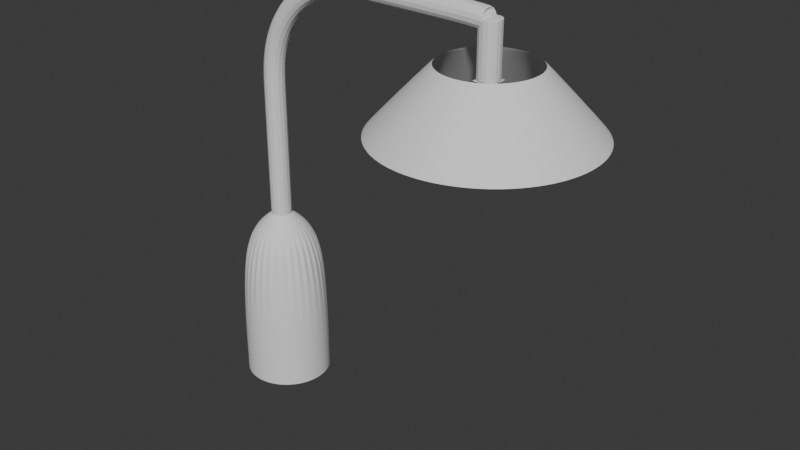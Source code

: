 # Source: Lamp_Model.blend  (saved by Blender 4.5.90; exported with 4.5.12 LTS)
import bpy
from mathutils import Matrix  # noqa: F401  (used for matrix-valued properties, if any)

bpy.ops.wm.read_factory_settings(use_empty=True)
scene = bpy.context.scene
scene.name = 'Scene'

# ---- collections
col_collection = bpy.data.collections.new('Collection'); scene.collection.children.link(col_collection)

# ---- world
world_world = bpy.data.worlds.new('World'); scene.world = world_world
world_world.use_nodes = True; world_world.node_tree.nodes.clear()
_N = world_world.node_tree.nodes; _L = world_world.node_tree.links
n0 = _N.new('ShaderNodeOutputWorld'); n0.name = 'World Output'; n0.location = (200, 100)
n1 = _N.new('ShaderNodeBackground'); n1.name = 'Background'; n1.location = (-200, 100)
n1.inputs[0].default_value = (0.05088, 0.05088, 0.05088, 1.0)
_L.new(n1.outputs[0], n0.inputs[0])
n0.is_active_output = True
world_world.color = (0.05088, 0.05088, 0.05088)
world_world.sun_shadow_jitter_overblur = 0.0

# ---- meshes
me_circle = bpy.data.meshes.new('Circle')
me_circle.from_pydata([(0.0, 1.0, 0.0), (-0.1951, 0.9808, 0.0), (-0.3827, 0.9239, 0.0), (-0.5556, 0.8315, 0.0), (-0.7071, 0.7071, 0.0), (-0.8315, 0.5556, 0.0), (-0.9239, 0.3827, 0.0), (-0.9808, 0.1951, 0.0), (-1.0, 0.0, 0.0), (-0.9808, -0.1951, 0.0), (-0.9239, -0.3827, 0.0), (-0.8315, -0.5556, 0.0), (-0.7071, -0.7071, 0.0), (-0.5556, -0.8315, 0.0), (-0.3827, -0.9239, 0.0), (-0.1951, -0.9808, 0.0), (0.0, -1.0, 0.0), (0.1951, -0.9808, 0.0), (0.3827, -0.9239, 0.0), (0.5556, -0.8315, 0.0), (0.7071, -0.7071, 0.0), (0.8315, -0.5556, 0.0), (0.9239, -0.3827, 0.0), (0.9808, -0.1951, 0.0), (1.0, 0.0, 0.0), (0.9808, 0.1951, 0.0), (0.9239, 0.3827, 0.0), (0.8315, 0.5556, 0.0), (0.7071, 0.7071, 0.0), (0.5556, 0.8315, 0.0), (0.3827, 0.9239, 0.0), (0.1951, 0.9808, 0.0), (0.0, 1.0, 0.0), (-0.1951, 0.9808, 0.0), (-0.3827, 0.9239, 0.0), (-0.5556, 0.8315, 0.0), (-0.7071, 0.7071, 0.0), (-0.8315, 0.5556, 0.0), (-0.9239, 0.3827, 0.0), (-0.9808, 0.1951, 0.0), (-1.0, 0.0, 0.0), (-0.9808, -0.1951, 0.0), (-0.9239, -0.3827, 0.0), (-0.8315, -0.5556, 0.0), (-0.7071, -0.7071, 0.0), (-0.5556, -0.8315, 0.0), (-0.3827, -0.9239, 0.0), (-0.1951, -0.9808, 0.0), (0.0, -1.0, 0.0), (0.1951, -0.9808, 0.0), (0.3827, -0.9239, 0.0), (0.5556, -0.8315, 0.0), (0.7071, -0.7071, 0.0), (0.8315, -0.5556, 0.0), (0.9239, -0.3827, 0.0), (0.9808, -0.1951, 0.0), (1.0, 0.0, 0.0), (0.9808, 0.1951, 0.0), (0.9239, 0.3827, 0.0), (0.8315, 0.5556, 0.0), (0.7071, 0.7071, 0.0), (0.5556, 0.8315, 0.0), (0.3827, 0.9239, 0.0), (0.1951, 0.9808, 0.0), (0.0, 1.0, 0.0), (-0.1951, 0.9808, 0.0), (-0.3827, 0.9239, 0.0), (-0.5556, 0.8315, 0.0), (-0.7071, 0.7071, 0.0), (-0.8315, 0.5556, 0.0), (-0.9239, 0.3827, 0.0), (-0.9808, 0.1951, 0.0), (-1.0, 0.0, 0.0), (-0.9808, -0.1951, 0.0), (-0.9239, -0.3827, 0.0), (-0.8315, -0.5556, 0.0), (-0.7071, -0.7071, 0.0), (-0.5556, -0.8315, 0.0), (-0.3827, -0.9239, 0.0), (-0.1951, -0.9808, 0.0), (0.0, -1.0, 0.0), (0.1951, -0.9808, 0.0), (0.3827, -0.9239, 0.0), (0.5556, -0.8315, 0.0), (0.7071, -0.7071, 0.0), (0.8315, -0.5556, 0.0), (0.9239, -0.3827, 0.0), (0.9808, -0.1951, 0.0), (1.0, 0.0, 0.0), (0.9808, 0.1951, 0.0), (0.9239, 0.3827, 0.0), (0.8315, 0.5556, 0.0), (0.7071, 0.7071, 0.0), (0.5556, 0.8315, 0.0), (0.3827, 0.9239, 0.0), (0.1951, 0.9808, 0.0), (0.0, 1.0, 4.325), (-0.1951, 0.9808, 4.325), (-0.3827, 0.9239, 4.325), (-0.5556, 0.8315, 4.325), (-0.7071, 0.7071, 4.325), (-0.8315, 0.5556, 4.325), (-0.9239, 0.3827, 4.325), (-0.9808, 0.1951, 4.325), (-1.0, 0.0, 4.325), (-0.9808, -0.1951, 4.325), (-0.9239, -0.3827, 4.325), (-0.8315, -0.5556, 4.325), (-0.7071, -0.7071, 4.325), (-0.5556, -0.8315, 4.325), (-0.3827, -0.9239, 4.325), (-0.1951, -0.9808, 4.325), (0.0, -1.0, 4.325), (0.1951, -0.9808, 4.325), (0.3827, -0.9239, 4.325), (0.5556, -0.8315, 4.325), (0.7071, -0.7071, 4.325), (0.8315, -0.5556, 4.325), (0.9239, -0.3827, 4.325), (0.9808, -0.1951, 4.325), (1.0, 0.0, 4.325), (0.9808, 0.1951, 4.325), (0.9239, 0.3827, 4.325), (0.8315, 0.5556, 4.325), (0.7071, 0.7071, 4.325), (0.5556, 0.8315, 4.325), (0.3827, 0.9239, 4.325), (0.1951, 0.9808, 4.325)], [], [(1, 0, 31, 30, 29, 28, 27, 26, 25, 24, 23, 22, 21, 20, 19, 18, 17, 16, 15, 14, 13, 12, 11, 10, 9, 8, 7, 6, 5, 4, 3, 2), (52, 53, 85, 84), (25, 26, 58, 57), (12, 13, 45, 44), (26, 27, 59, 58), (13, 14, 46, 45), (0, 1, 33, 32), (27, 28, 60, 59), (14, 15, 47, 46), (1, 2, 34, 33), (28, 29, 61, 60), (15, 16, 48, 47), (2, 3, 35, 34), (29, 30, 62, 61), (16, 17, 49, 48), (3, 4, 36, 35), (30, 31, 63, 62), (17, 18, 50, 49), (4, 5, 37, 36), (31, 0, 32, 63), (18, 19, 51, 50), (5, 6, 38, 37), (19, 20, 52, 51), (6, 7, 39, 38), (20, 21, 53, 52), (7, 8, 40, 39), (21, 22, 54, 53), (8, 9, 41, 40), (22, 23, 55, 54), (9, 10, 42, 41), (23, 24, 56, 55), (10, 11, 43, 42), (24, 25, 57, 56), (11, 12, 44, 43), (87, 88, 120, 119), (39, 40, 72, 71), (53, 54, 86, 85), (40, 41, 73, 72), (54, 55, 87, 86), (41, 42, 74, 73), (55, 56, 88, 87), (42, 43, 75, 74), (56, 57, 89, 88), (43, 44, 76, 75), (57, 58, 90, 89), (44, 45, 77, 76), (58, 59, 91, 90), (45, 46, 78, 77), (32, 33, 65, 64), (59, 60, 92, 91), (46, 47, 79, 78), (33, 34, 66, 65), (60, 61, 93, 92), (47, 48, 80, 79), (34, 35, 67, 66), (61, 62, 94, 93), (48, 49, 81, 80), (35, 36, 68, 67), (62, 63, 95, 94), (49, 50, 82, 81), (36, 37, 69, 68), (63, 32, 64, 95), (50, 51, 83, 82), (37, 38, 70, 69), (51, 52, 84, 83), (38, 39, 71, 70), (97, 98, 99, 100, 101, 102, 103, 104, 105, 106, 107, 108, 109, 110, 111, 112, 113, 114, 115, 116, 117, 118, 119, 120, 121, 122, 123, 124, 125, 126, 127, 96), (74, 75, 107, 106), (88, 89, 121, 120), (75, 76, 108, 107), (89, 90, 122, 121), (76, 77, 109, 108), (90, 91, 123, 122), (77, 78, 110, 109), (64, 65, 97, 96), (91, 92, 124, 123), (78, 79, 111, 110), (65, 66, 98, 97), (92, 93, 125, 124), (79, 80, 112, 111), (66, 67, 99, 98), (93, 94, 126, 125), (80, 81, 113, 112), (67, 68, 100, 99), (94, 95, 127, 126), (81, 82, 114, 113), (68, 69, 101, 100), (95, 64, 96, 127), (82, 83, 115, 114), (69, 70, 102, 101), (83, 84, 116, 115), (70, 71, 103, 102), (84, 85, 117, 116), (71, 72, 104, 103), (85, 86, 118, 117), (72, 73, 105, 104), (86, 87, 119, 118), (73, 74, 106, 105)])
_uv = me_circle.uv_layers.new(name='UVMap')
_uv.uv.foreach_set('vector', [0.0, 0.0, 0.0, 0.0, 0.0, 0.0, 0.0, 0.0, 0.0, 0.0, 0.0, 0.0, 0.0, 0.0, 0.0, 0.0, 0.0, 0.0, 0.0, 0.0, 0.0, 0.0, 0.0, 0.0, 0.0, 0.0, 0.0, 0.0, 0.0, 0.0, 0.0, 0.0, 0.0, 0.0, 0.0, 0.0, 0.0, 0.0, 0.0, 0.0, 0.0, 0.0, 0.0, 0.0, 0.0, 0.0, 0.0, 0.0, 0.0, 0.0, 0.0, 0.0, 0.0, 0.0, 0.0, 0.0, 0.0, 0.0, 0.0, 0.0, 0.0, 0.0, 0.0, 0.0, 0.0, 0.0, 0.0, 0.0, 0.0, 0.0, 0.0, 0.0, 0.0, 0.0, 0.0, 0.0, 0.0, 0.0, 0.0, 0.0, 0.0, 0.0, 0.0, 0.0, 0.0, 0.0, 0.0, 0.0, 0.0, 0.0, 0.0, 0.0, 0.0, 0.0, 0.0, 0.0, 0.0, 0.0, 0.0, 0.0, 0.0, 0.0, 0.0, 0.0, 0.0, 0.0, 0.0, 0.0, 0.0, 0.0, 0.0, 0.0, 0.0, 0.0, 0.0, 0.0, 0.0, 0.0, 0.0, 0.0, 0.0, 0.0, 0.0, 0.0, 0.0, 0.0, 0.0, 0.0, 0.0, 0.0, 0.0, 0.0, 0.0, 0.0, 0.0, 0.0, 0.0, 0.0, 0.0, 0.0, 0.0, 0.0, 0.0, 0.0, 0.0, 0.0, 0.0, 0.0, 0.0, 0.0, 0.0, 0.0, 0.0, 0.0, 0.0, 0.0, 0.0, 0.0, 0.0, 0.0, 0.0, 0.0, 0.0, 0.0, 0.0, 0.0, 0.0, 0.0, 0.0, 0.0, 0.0, 0.0, 0.0, 0.0, 0.0, 0.0, 0.0, 0.0, 0.0, 0.0, 0.0, 0.0, 0.0, 0.0, 0.0, 0.0, 0.0, 0.0, 0.0, 0.0, 0.0, 0.0, 0.0, 0.0, 0.0, 0.0, 0.0, 0.0, 0.0, 0.0, 0.0, 0.0, 0.0, 0.0, 0.0, 0.0, 0.0, 0.0, 0.0, 0.0, 0.0, 0.0, 0.0, 0.0, 0.0, 0.0, 0.0, 0.0, 0.0, 0.0, 0.0, 0.0, 0.0, 0.0, 0.0, 0.0, 0.0, 0.0, 0.0, 0.0, 0.0, 0.0, 0.0, 0.0, 0.0, 0.0, 0.0, 0.0, 0.0, 0.0, 0.0, 0.0, 0.0, 0.0, 0.0, 0.0, 0.0, 0.0, 0.0, 0.0, 0.0, 0.0, 0.0, 0.0, 0.0, 0.0, 0.0, 0.0, 0.0, 0.0, 0.0, 0.0, 0.0, 0.0, 0.0, 0.0, 0.0, 0.0, 0.0, 0.0, 0.0, 0.0, 0.0, 0.0, 0.0, 0.0, 0.0, 0.0, 0.0, 0.0, 0.0, 0.0, 0.0, 0.0, 0.0, 0.0, 0.0, 0.0, 0.0, 0.0, 0.0, 0.0, 0.0, 0.0, 0.0, 0.0, 0.0, 0.0, 0.0, 0.0, 0.0, 0.0, 0.0, 0.0, 0.0, 0.0, 0.0, 0.0, 0.0, 0.0, 0.0, 0.0, 0.0, 0.0, 0.0, 0.0, 0.0, 0.0, 0.0, 0.0, 0.0, 0.0, 0.0, 0.0, 0.0, 0.0, 0.0, 0.0, 0.0, 0.0, 0.0, 0.0, 0.0, 0.0, 0.0, 0.0, 0.0, 0.0, 0.0, 0.0, 0.0, 0.0, 0.0, 0.0, 0.0, 0.0, 0.0, 0.0, 0.0, 0.0, 0.0, 0.0, 0.0, 0.0, 0.0, 0.0, 0.0, 0.0, 0.0, 0.0, 0.0, 0.0, 0.0, 0.0, 0.0, 0.0, 0.0, 0.0, 0.0, 0.0, 0.0, 0.0, 0.0, 0.0, 0.0, 0.0, 0.0, 0.0, 0.0, 0.0, 0.0, 0.0, 0.0, 0.0, 0.0, 0.0, 0.0, 0.0, 0.0, 0.0, 0.0, 0.0, 0.0, 0.0, 0.0, 0.0, 0.0, 0.0, 0.0, 0.0, 0.0, 0.0, 0.0, 0.0, 0.0, 0.0, 0.0, 0.0, 0.0, 0.0, 0.0, 0.0, 0.0, 0.0, 0.0, 0.0, 0.0, 0.0, 0.0, 0.0, 0.0, 0.0, 0.0, 0.0, 0.0, 0.0, 0.0, 0.0, 0.0, 0.0, 0.0, 0.0, 0.0, 0.0, 0.0, 0.0, 0.0, 0.0, 0.0, 0.0, 0.0, 0.0, 0.0, 0.0, 0.0, 0.0, 0.0, 0.0, 0.0, 0.0, 0.0, 0.0, 0.0, 0.0, 0.0, 0.0, 0.0, 0.0, 0.0, 0.0, 0.0, 0.0, 0.0, 0.0, 0.0, 0.0, 0.0, 0.0, 0.0, 0.0, 0.0, 0.0, 0.0, 0.0, 0.0, 0.0, 0.0, 0.0, 0.0, 0.0, 0.0, 0.0, 0.0, 0.0, 0.0, 0.0, 0.0, 0.0, 0.0, 0.0, 0.0, 0.0, 0.0, 0.0, 0.0, 0.0, 0.0, 0.0, 0.0, 0.0, 0.0, 0.0, 0.0, 0.0, 0.0, 0.0, 0.0, 0.0, 0.0, 0.0, 0.0, 0.0, 0.0, 0.0, 0.0, 0.0, 0.0, 0.0, 0.0, 0.0, 0.0, 0.0, 0.0, 0.0, 0.0, 0.0, 0.0, 0.0, 0.0, 0.0, 0.0, 0.0, 0.0, 0.0, 0.0, 0.0, 0.0, 0.0, 0.0, 0.0, 0.0, 0.0, 0.0, 0.0, 0.0, 0.0, 0.0, 0.0, 0.0, 0.0, 0.0, 0.0, 0.0, 0.0, 0.0, 0.0, 0.0, 0.0, 0.0, 0.0, 0.0, 0.0, 0.0, 0.0, 0.0, 0.0, 0.0, 0.0, 0.0, 0.0, 0.0, 0.0, 0.0, 0.0, 0.0, 0.0, 0.0, 0.0, 0.0, 0.0, 0.0, 0.0, 0.0, 0.0, 0.0, 0.0, 0.0, 0.0, 0.0, 0.0, 0.0, 0.0, 0.0, 0.0, 0.0, 0.0, 0.0, 0.0, 0.0, 0.0, 0.0, 0.0, 0.0, 0.0, 0.0, 0.0, 0.0, 0.0, 0.0, 0.0, 0.0, 0.0, 0.0, 0.0, 0.0, 0.0, 0.0, 0.0, 0.0, 0.0, 0.0, 0.0, 0.0, 0.0, 0.0, 0.0, 0.0, 0.0, 0.0, 0.0, 0.0, 0.0, 0.0, 0.0, 0.0, 0.0, 0.0, 0.0, 0.0, 0.0, 0.0, 0.0, 0.0, 0.0, 0.0, 0.0, 0.0, 0.0, 0.0, 0.0, 0.0, 0.0, 0.0, 0.0, 0.0, 0.0, 0.0, 0.0, 0.0, 0.0, 0.0, 0.0, 0.0, 0.0, 0.0, 0.0, 0.0, 0.0, 0.0, 0.0, 0.0, 0.0, 0.0, 0.0, 0.0, 0.0, 0.0, 0.0, 0.0, 0.0, 0.0, 0.0, 0.0, 0.0, 0.0, 0.0, 0.0, 0.0, 0.0, 0.0, 0.0, 0.0, 0.0, 0.0, 0.0, 0.0, 0.0, 0.0, 0.0, 0.0, 0.0, 0.0, 0.0, 0.0, 0.0, 0.0, 0.0, 0.0, 0.0, 0.0, 0.0, 0.0, 0.0, 0.0, 0.0, 0.0, 0.0, 0.0, 0.0, 0.0, 0.0, 0.0, 0.0, 0.0, 0.0, 0.0, 0.0, 0.0, 0.0, 0.0, 0.0, 0.0, 0.0, 0.0, 0.0, 0.0, 0.0, 0.0, 0.0, 0.0, 0.0, 0.0, 0.0, 0.0, 0.0, 0.0, 0.0, 0.0, 0.0, 0.0, 0.0, 0.0, 0.0, 0.0, 0.0, 0.0, 0.0, 0.0, 0.0, 0.0, 0.0, 0.0, 0.0, 0.0, 0.0, 0.0, 0.0, 0.0, 0.0, 0.0, 0.0, 0.0, 0.0, 0.0, 0.0, 0.0, 0.0, 0.0, 0.0, 0.0, 0.0, 0.0, 0.0, 0.0, 0.0, 0.0, 0.0, 0.0, 0.0, 0.0, 0.0, 0.0, 0.0, 0.0, 0.0, 0.0, 0.0, 0.0, 0.0, 0.0, 0.0, 0.0, 0.0, 0.0, 0.0, 0.0, 0.0, 0.0, 0.0, 0.0, 0.0, 0.0, 0.0, 0.0, 0.0, 0.0, 0.0, 0.0, 0.0, 0.0, 0.0, 0.0, 0.0, 0.0, 0.0, 0.0, 0.0, 0.0, 0.0, 0.0, 0.0, 0.0, 0.0, 0.0, 0.0, 0.0, 0.0, 0.0, 0.0, 0.0, 0.0, 0.0, 0.0, 0.0, 0.0, 0.0, 0.0, 0.0, 0.0, 0.0, 0.0, 0.0, 0.0, 0.0, 0.0, 0.0, 0.0, 0.0, 0.0, 0.0, 0.0, 0.0, 0.0, 0.0, 0.0, 0.0, 0.0, 0.0, 0.0, 0.0, 0.0, 0.0, 0.0, 0.0, 0.0, 0.0, 0.0, 0.0, 0.0, 0.0, 0.0, 0.0, 0.0, 0.0, 0.0, 0.0, 0.0, 0.0, 0.0, 0.0, 0.0, 0.0, 0.0, 0.0, 0.0, 0.0])
me_circle.update()
me_plane_005 = bpy.data.meshes.new('Plane.005')
me_plane_005.from_pydata([(0.0, 0.0, -0.4851), (5.636, 0.0, 4.257), (0.0, 0.0, 3.09), (2.367, 0.0, 5.458), (0.04548, 0.0, 3.552), (0.1802, 0.0, 3.996), (0.3989, 0.0, 4.406), (0.6933, 0.0, 4.764), (1.052, 0.0, 5.059), (1.461, 0.0, 5.277), (1.905, 0.0, 5.412), (3.269, 0.0, 5.458), (5.636, 0.0, 5.383), (3.731, 0.0, 5.456), (4.175, 0.0, 5.452), (4.584, 0.0, 5.445), (4.943, 0.0, 5.436), (5.237, 0.0, 5.424), (5.456, 0.0, 5.411), (5.59, 0.0, 5.397), (5.636, 0.0, 4.932), (5.636, 0.0, 4.782), (5.636, 0.0, 4.913), (5.636, 0.0, 4.895), (5.636, 0.0, 4.876), (5.636, 0.0, 4.857), (5.636, 0.0, 4.838), (5.636, 0.0, 4.82), (5.636, 0.0, 4.801), (5.636, 0.0, 4.632), (5.636, 0.0, 4.482), (5.636, 0.0, 4.613), (5.636, 0.0, 4.594), (5.636, 0.0, 4.576), (5.636, 0.0, 4.557), (5.636, 0.0, 4.538), (5.636, 0.0, 4.519), (5.636, 0.0, 4.501), (5.636, 0.0, 5.232), (5.636, 0.0, 5.082), (5.636, 0.0, 5.214), (5.636, 0.0, 5.195), (5.636, 0.0, 5.176), (5.636, 0.0, 5.157), (5.636, 0.0, 5.139), (5.636, 0.0, 5.12), (5.636, 0.0, 5.101), (5.636, 0.0, 4.482), (5.636, 0.0, 4.332), (5.636, 0.0, 4.463), (5.636, 0.0, 4.444), (5.636, 0.0, 4.426), (5.636, 0.0, 4.407), (5.636, 0.0, 4.388), (5.636, 0.0, 4.369), (5.636, 0.0, 4.351), (5.636, 0.0, 5.082), (5.636, 0.0, 4.932), (5.636, 0.0, 5.064), (5.636, 0.0, 5.045), (5.636, 0.0, 5.026), (5.636, 0.0, 5.007), (5.636, 0.0, 4.989), (5.636, 0.0, 4.97), (5.636, 0.0, 4.951), (5.636, 0.0, 4.782), (5.636, 0.0, 4.632), (5.636, 0.0, 4.763), (5.636, 0.0, 4.745), (5.636, 0.0, 4.726), (5.636, 0.0, 4.707), (5.636, 0.0, 4.688), (5.636, 0.0, 4.67), (5.636, 0.0, 4.651), (5.636, 0.0, 5.382), (5.636, 0.0, 5.232), (5.636, 0.0, 5.364), (5.636, 0.0, 5.345), (5.636, 0.0, 5.326), (5.636, 0.0, 5.307), (5.636, 0.0, 5.289), (5.636, 0.0, 5.27), (5.636, 0.0, 5.251), (5.636, 0.0, 4.257), (5.636, 0.0, 4.407), (5.636, 0.0, 4.276), (5.636, 0.0, 4.294), (5.636, 0.0, 4.313), (5.636, 0.0, 4.332), (5.636, 0.0, 4.351), (5.636, 0.0, 4.369), (5.636, 0.0, 4.388), (5.636, 0.0, 4.857), (5.636, 0.0, 5.007), (5.636, 0.0, 4.876), (5.636, 0.0, 4.895), (5.636, 0.0, 4.913), (5.636, 0.0, 4.932), (5.636, 0.0, 4.951), (5.636, 0.0, 4.97), (5.636, 0.0, 4.988), (5.636, 0.0, 4.557), (5.636, 0.0, 4.707), (5.636, 0.0, 4.576), (5.636, 0.0, 4.595), (5.636, 0.0, 4.613), (5.636, 0.0, 4.632), (5.636, 0.0, 4.651), (5.636, 0.0, 4.67), (5.636, 0.0, 4.688), (5.636, 0.0, 5.157), (5.636, 0.0, 5.307), (5.636, 0.0, 5.176), (5.636, 0.0, 5.195), (5.636, 0.0, 5.214), (5.636, 0.0, 5.232), (5.636, 0.0, 5.251), (5.636, 0.0, 5.27), (5.636, 0.0, 5.289), (5.636, 0.0, 4.407), (5.636, 0.0, 4.557), (5.636, 0.0, 4.426), (5.636, 0.0, 4.444), (5.636, 0.0, 4.463), (5.636, 0.0, 4.482), (5.636, 0.0, 4.501), (5.636, 0.0, 4.519), (5.636, 0.0, 4.538), (5.636, 0.0, 5.007), (5.636, 0.0, 5.157), (5.636, 0.0, 5.026), (5.636, 0.0, 5.045), (5.636, 0.0, 5.064), (5.636, 0.0, 5.082), (5.636, 0.0, 5.101), (5.636, 0.0, 5.12), (5.636, 0.0, 5.139), (5.636, 0.0, 4.707), (5.636, 0.0, 4.857), (5.636, 0.0, 4.726), (5.636, 0.0, 4.745), (5.636, 0.0, 4.763), (5.636, 0.0, 4.782), (5.636, 0.0, 4.801), (5.636, 0.0, 4.82), (5.636, 0.0, 4.838), (5.636, 0.0, 5.307), (5.636, 0.0, 5.457), (5.636, 0.0, 5.326), (5.636, 0.0, 5.345), (5.636, 0.0, 5.364), (5.636, 0.0, 5.382), (5.636, 0.0, 5.401), (5.636, 0.0, 5.42), (5.636, 0.0, 5.439)], [(2, 4), (4, 5), (5, 6), (6, 7), (7, 8), (8, 9), (9, 10), (10, 3), (11, 13), (13, 14), (14, 15), (15, 16), (16, 17), (17, 18), (18, 19), (19, 12), (20, 22), (22, 23), (23, 24), (24, 25), (25, 26), (26, 27), (27, 28), (28, 21), (29, 31), (31, 32), (32, 33), (33, 34), (34, 35), (35, 36), (36, 37), (37, 30), (38, 40), (40, 41), (41, 42), (42, 43), (43, 44), (44, 45), (45, 46), (46, 39), (47, 49), (49, 50), (50, 51), (51, 52), (52, 53), (53, 54), (54, 55), (55, 48), (56, 58), (58, 59), (59, 60), (60, 61), (61, 62), (62, 63), (63, 64), (64, 57), (65, 67), (67, 68), (68, 69), (69, 70), (70, 71), (71, 72), (72, 73), (73, 66), (74, 76), (76, 77), (77, 78), (78, 79), (79, 80), (80, 81), (81, 82), (82, 75), (83, 85), (85, 86), (86, 87), (87, 88), (88, 89), (89, 90), (90, 91), (91, 84), (92, 94), (94, 95), (95, 96), (96, 97), (97, 98), (98, 99), (99, 100), (100, 93), (101, 103), (103, 104), (104, 105), (105, 106), (106, 107), (107, 108), (108, 109), (109, 102), (110, 112), (112, 113), (113, 114), (114, 115), (115, 116), (116, 117), (117, 118), (118, 111), (119, 121), (121, 122), (122, 123), (123, 124), (124, 125), (125, 126), (126, 127), (127, 120), (128, 130), (130, 131), (131, 132), (132, 133), (133, 134), (134, 135), (135, 136), (136, 129), (137, 139), (139, 140), (140, 141), (141, 142), (142, 143), (143, 144), (144, 145), (145, 138), (146, 148), (148, 149), (149, 150), (150, 151), (151, 152), (152, 153), (153, 154), (154, 147), (2, 0), (3, 11), (12, 147), (20, 92), (21, 138), (29, 101), (30, 120), (38, 110), (39, 129), (47, 119), (48, 84), (56, 128), (57, 93), (65, 137), (66, 102), (74, 146), (75, 111), (83, 1)], [])
_uv = me_plane_005.uv_layers.new(name='UVMap')
_uv.uv.foreach_set('vector', [])
me_plane_005.update()
me_circle_002 = bpy.data.meshes.new('Circle.002')
me_circle_002.from_pydata([(0.0, 1.0, 0.0), (-0.1951, 0.9808, 0.0), (-0.3827, 0.9239, 0.0), (-0.5556, 0.8315, 0.0), (-0.7071, 0.7071, 0.0), (-0.8315, 0.5556, 0.0), (-0.9239, 0.3827, 0.0), (-0.9808, 0.1951, 0.0), (-1.0, 0.0, 0.0), (-0.9808, -0.1951, 0.0), (-0.9239, -0.3827, 0.0), (-0.8315, -0.5556, 0.0), (-0.7071, -0.7071, 0.0), (-0.5556, -0.8315, 0.0), (-0.3827, -0.9239, 0.0), (-0.1951, -0.9808, 0.0), (0.0, -1.0, 0.0), (0.1951, -0.9808, 0.0), (0.3827, -0.9239, 0.0), (0.5556, -0.8315, 0.0), (0.7071, -0.7071, 0.0), (0.8315, -0.5556, 0.0), (0.9239, -0.3827, 0.0), (0.9808, -0.1951, 0.0), (1.0, 0.0, 0.0), (0.9808, 0.1951, 0.0), (0.9239, 0.3827, 0.0), (0.8315, 0.5556, 0.0), (0.7071, 0.7071, 0.0), (0.5556, 0.8315, 0.0), (0.3827, 0.9239, 0.0), (0.1951, 0.9808, 0.0), (0.0, 2.427, -1.525), (-0.4735, 2.381, -1.525), (-0.9288, 2.242, -1.525), (-1.348, 2.018, -1.525), (-1.716, 1.716, -1.525), (-2.018, 1.348, -1.525), (-2.242, 0.9288, -1.525), (-2.381, 0.4735, -1.525), (-2.427, 0.0, -1.525), (-2.381, -0.4735, -1.525), (-2.242, -0.9288, -1.525), (-2.018, -1.348, -1.525), (-1.716, -1.716, -1.525), (-1.348, -2.018, -1.525), (-0.9288, -2.242, -1.525), (-0.4735, -2.381, -1.525), (0.0, -2.427, -1.525), (0.4735, -2.381, -1.525), (0.9288, -2.242, -1.525), (1.348, -2.018, -1.525), (1.716, -1.716, -1.525), (2.018, -1.348, -1.525), (2.242, -0.9288, -1.525), (2.381, -0.4735, -1.525), (2.427, 0.0, -1.525), (2.381, 0.4735, -1.525), (2.242, 0.9288, -1.525), (2.018, 1.348, -1.525), (1.716, 1.716, -1.525), (1.348, 2.018, -1.525), (0.9288, 2.242, -1.525), (0.4735, 2.381, -1.525)], [], [(15, 14, 46, 47), (2, 1, 33, 34), (29, 28, 60, 61), (16, 15, 47, 48), (3, 2, 34, 35), (30, 29, 61, 62), (17, 16, 48, 49), (4, 3, 35, 36), (31, 30, 62, 63), (18, 17, 49, 50), (5, 4, 36, 37), (0, 31, 63, 32), (19, 18, 50, 51), (6, 5, 37, 38), (20, 19, 51, 52), (7, 6, 38, 39), (21, 20, 52, 53), (8, 7, 39, 40), (22, 21, 53, 54), (9, 8, 40, 41), (23, 22, 54, 55), (10, 9, 41, 42), (24, 23, 55, 56), (11, 10, 42, 43), (25, 24, 56, 57), (12, 11, 43, 44), (26, 25, 57, 58), (13, 12, 44, 45), (27, 26, 58, 59), (14, 13, 45, 46), (1, 0, 32, 33), (28, 27, 59, 60)])
_uv = me_circle_002.uv_layers.new(name='UVMap')
_uv.uv.foreach_set('vector', [0.0, 0.0, 0.0, 0.0, 0.0, 0.0, 0.0, 0.0, 0.0, 0.0, 0.0, 0.0, 0.0, 0.0, 0.0, 0.0, 0.0, 0.0, 0.0, 0.0, 0.0, 0.0, 0.0, 0.0, 0.0, 0.0, 0.0, 0.0, 0.0, 0.0, 0.0, 0.0, 0.0, 0.0, 0.0, 0.0, 0.0, 0.0, 0.0, 0.0, 0.0, 0.0, 0.0, 0.0, 0.0, 0.0, 0.0, 0.0, 0.0, 0.0, 0.0, 0.0, 0.0, 0.0, 0.0, 0.0, 0.0, 0.0, 0.0, 0.0, 0.0, 0.0, 0.0, 0.0, 0.0, 0.0, 0.0, 0.0, 0.0, 0.0, 0.0, 0.0, 0.0, 0.0, 0.0, 0.0, 0.0, 0.0, 0.0, 0.0, 0.0, 0.0, 0.0, 0.0, 0.0, 0.0, 0.0, 0.0, 0.0, 0.0, 0.0, 0.0, 0.0, 0.0, 0.0, 0.0, 0.0, 0.0, 0.0, 0.0, 0.0, 0.0, 0.0, 0.0, 0.0, 0.0, 0.0, 0.0, 0.0, 0.0, 0.0, 0.0, 0.0, 0.0, 0.0, 0.0, 0.0, 0.0, 0.0, 0.0, 0.0, 0.0, 0.0, 0.0, 0.0, 0.0, 0.0, 0.0, 0.0, 0.0, 0.0, 0.0, 0.0, 0.0, 0.0, 0.0, 0.0, 0.0, 0.0, 0.0, 0.0, 0.0, 0.0, 0.0, 0.0, 0.0, 0.0, 0.0, 0.0, 0.0, 0.0, 0.0, 0.0, 0.0, 0.0, 0.0, 0.0, 0.0, 0.0, 0.0, 0.0, 0.0, 0.0, 0.0, 0.0, 0.0, 0.0, 0.0, 0.0, 0.0, 0.0, 0.0, 0.0, 0.0, 0.0, 0.0, 0.0, 0.0, 0.0, 0.0, 0.0, 0.0, 0.0, 0.0, 0.0, 0.0, 0.0, 0.0, 0.0, 0.0, 0.0, 0.0, 0.0, 0.0, 0.0, 0.0, 0.0, 0.0, 0.0, 0.0, 0.0, 0.0, 0.0, 0.0, 0.0, 0.0, 0.0, 0.0, 0.0, 0.0, 0.0, 0.0, 0.0, 0.0, 0.0, 0.0, 0.0, 0.0, 0.0, 0.0, 0.0, 0.0, 0.0, 0.0, 0.0, 0.0, 0.0, 0.0, 0.0, 0.0, 0.0, 0.0, 0.0, 0.0, 0.0, 0.0, 0.0, 0.0, 0.0, 0.0, 0.0, 0.0, 0.0, 0.0, 0.0, 0.0, 0.0, 0.0, 0.0, 0.0, 0.0, 0.0, 0.0, 0.0, 0.0, 0.0])
me_circle_002.update()

# ---- objects
ob_circle = bpy.data.objects.new('Circle', me_circle)
ob_plane = bpy.data.objects.new('Plane', me_plane_005)
ob_circle_001 = bpy.data.objects.new('Circle.001', me_circle_002)

# ---- transforms, parenting, visibility, modifiers, constraints
ob_circle.location = (0.0, 0.0, 0.0)
_m = ob_circle.modifiers.new('Subdivision', 'SUBSURF')
_m.levels = 4
_m.render_levels = 4
ob_plane.location = (-1.211e-08, 1.49e-08, 4.325)
_m = ob_plane.modifiers.new('Skin', 'SKIN')
_m = ob_plane.modifiers.new('Subdivision', 'SUBSURF')
_m.levels = 2
ob_circle_001.location = (5.636, 1.49e-08, 8.965)
_m = ob_circle_001.modifiers.new('Solidify', 'SOLIDIFY')
_m.thickness = 0.03
_m = ob_circle_001.modifiers.new('Subdivision', 'SUBSURF')
_m.levels = 2

# ---- collection membership
col_collection.objects.link(ob_circle)
col_collection.objects.link(ob_plane)
col_collection.objects.link(ob_circle_001)

# ---- scene / render settings (as saved in the file)
scene.frame_start = 1; scene.frame_end = 250; scene.frame_set(1)
scene.render.engine = 'BLENDER_EEVEE_NEXT'
bpy.context.view_layer.update()

# ---- added for rendering (the .blend has no active camera and no usable light): camera, sun
cam_auto = bpy.data.cameras.new('AutoCamera')
cam_auto.lens = 50.0
cam_auto.sensor_width = 36.0
cam_auto.clip_end = 1000.0
ob_auto_camera = bpy.data.objects.new('AutoCamera', cam_auto)
scene.collection.objects.link(ob_auto_camera)
ob_auto_camera.location = (16.7092, -15.8132, 15.4704)
ob_auto_camera.rotation_euler = (1.09748, -7.21219e-08, 0.694738)
scene.camera = ob_auto_camera
light_auto_sun = bpy.data.lights.new('AutoSun', 'SUN')
light_auto_sun.energy = 3.0
light_auto_sun.angle = 0.0523599
ob_auto_sun = bpy.data.objects.new('AutoSun', light_auto_sun)
scene.collection.objects.link(ob_auto_sun)
ob_auto_sun.rotation_euler = (0.872665, 0.174533, 0.523599)
bpy.context.view_layer.update()
